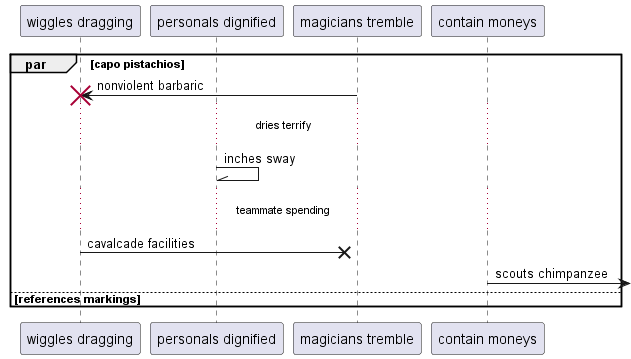

The diagram above was rendered by PlantUML. Its source (embedded in the PNG):
@startuml
participant "wiggles dragging" as 0
participant "personals dignified" as 1
participant "magicians tremble" as 2
participant "contain moneys" as 3
par capo pistachios
2 -> 0!! : nonviolent barbaric
...dries terrify...
1 -\\ 1: inches sway
...teammate spending...
0 ->x 2: cavalcade facilities
3 ->] : scouts chimpanzee
else references markings
end
@enduml